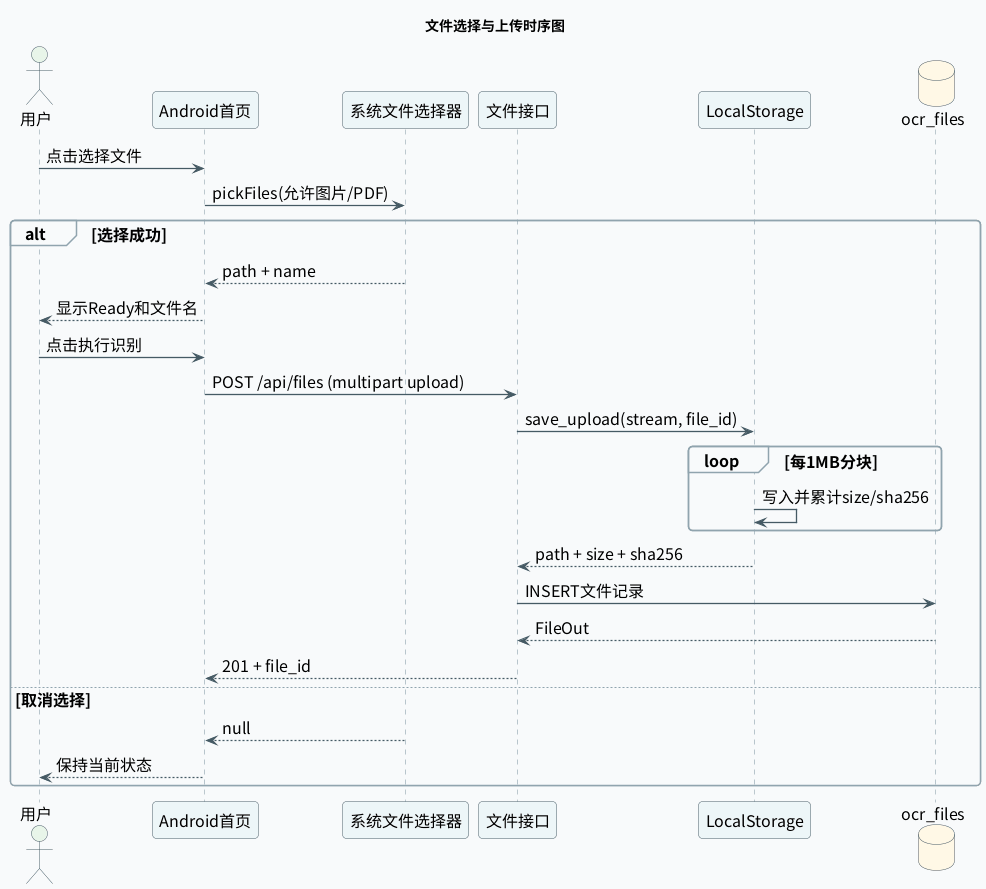

The diagram above was rendered by PlantUML. Its source (embedded in the PNG):
@startuml

skinparam backgroundColor white
skinparam defaultFontName Noto Sans CJK SC
skinparam defaultFontSize 16
skinparam shadowing false
skinparam roundcorner 8
skinparam ArrowColor #455A64
skinparam ArrowThickness 1.3
skinparam packageBorderColor #78909C
skinparam packageBackgroundColor #F8FAFB
skinparam componentBorderColor #455A64
skinparam componentBackgroundColor #EDF6F8
skinparam databaseBorderColor #455A64
skinparam databaseBackgroundColor #FFF8E6
skinparam actorBorderColor #455A64
skinparam actorBackgroundColor #E8F5E9
skinparam sequenceParticipantBorderColor #455A64
skinparam sequenceParticipantBackgroundColor #EDF6F8
skinparam sequenceLifeLineBorderColor #78909C
skinparam sequenceGroupBorderColor #90A4AE
skinparam sequenceGroupBackgroundColor #FAFCFD
skinparam activityBorderColor #455A64
skinparam activityBackgroundColor #EDF6F8
skinparam stateBorderColor #455A64
skinparam stateBackgroundColor #EDF6F8
skinparam classBorderColor #455A64
skinparam classBackgroundColor #F8FAFB
skinparam classAttributeFontSize 13
skinparam classMethodFontSize 13
skinparam linetype ortho

title 文件选择与上传时序图

actor 用户
participant "Android首页" as App
participant "系统文件选择器" as Picker
participant "文件接口" as API
participant "LocalStorage" as Storage
database "ocr_files" as Files
用户 -> App : 点击选择文件
App -> Picker : pickFiles(允许图片/PDF)
alt 选择成功
  Picker --> App : path + name
  App --> 用户 : 显示Ready和文件名
  用户 -> App : 点击执行识别
  App -> API : POST /api/files (multipart upload)
  API -> Storage : save_upload(stream, file_id)
  loop 每1MB分块
    Storage -> Storage : 写入并累计size/sha256
  end
  Storage --> API : path + size + sha256
  API -> Files : INSERT文件记录
  Files --> API : FileOut
  API --> App : 201 + file_id
else 取消选择
  Picker --> App : null
  App --> 用户 : 保持当前状态
end

@enduml